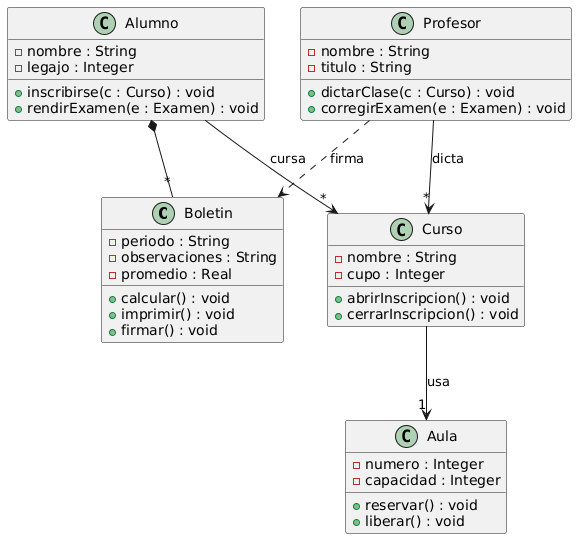

The diagram above was rendered by PlantUML. Its source (embedded in the PNG):
@startuml
class Boletin {
    -periodo : String
    -observaciones : String
    -promedio : Real
    +calcular() : void
    +imprimir() : void
    +firmar() : void
}
class Alumno {
    -nombre : String
    -legajo : Integer
    +inscribirse(c : Curso) : void
    +rendirExamen(e : Examen) : void
}
class Profesor {
    -nombre : String
    -titulo : String
    +dictarClase(c : Curso) : void
    +corregirExamen(e : Examen) : void
}
class Curso {
    -nombre : String
    -cupo : Integer
    +abrirInscripcion() : void
    +cerrarInscripcion() : void
}
class Aula {
    -numero : Integer
    -capacidad : Integer
    +reservar() : void
    +liberar() : void
}

Alumno *-- "*" Boletin
Alumno --> "*" Curso : cursa
Profesor --> "*" Curso : dicta
Profesor ..> Boletin : firma
Curso --> "1" Aula : usa
@enduml